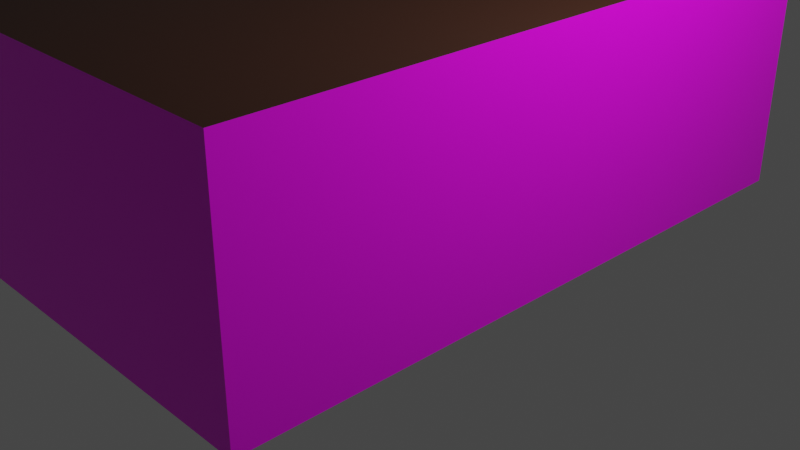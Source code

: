 # Source: wohnzimmer.blend  (saved by Blender 2.93.21; exported with 4.5.12 LTS)
import bpy
from mathutils import Matrix  # noqa: F401  (used for matrix-valued properties, if any)

bpy.ops.wm.read_factory_settings(use_empty=True)
scene = bpy.context.scene
scene.name = 'Scene'

# ---- collections
col_collection = bpy.data.collections.new('Collection'); scene.collection.children.link(col_collection)

# ---- images (referenced by path relative to the original .blend; pixels are not part of the script)
import os
ASSET_DIR = os.environ.get("B2B_ASSET_DIR", "")  # directory of the original .blend (textures are referenced by path, not embedded)
HERE = os.path.dirname(os.path.abspath(__file__))  # packed textures are extracted next to this script under _unpacked/

def load_image(name, relpath, width, height, colorspace="sRGB"):
    """Load a texture the original file referenced (path relative to the .blend, or extracted next to this script)."""
    p = next((c for c in (os.path.join(HERE, relpath), os.path.join(ASSET_DIR, relpath)) if relpath and os.path.exists(c)), "")
    if p:
        img = bpy.data.images.load(p, check_existing=True)
        img.name = name
    else:  # same state as the original file: an image datablock whose file is absent (Cycles renders it pink)
        img = bpy.data.images.new(name, width, height)
        img.source = "FILE"
        img.filepath = "//" + (relpath or name)
    img.colorspace_settings.name = colorspace
    return img
img_wallpaper_png = load_image('wallpaper.png', 'wallpaper.png', 1024, 1024, 'sRGB')
img_wohnzimmer_floor = load_image('wohnzimmer_floor', 'floor_wohnzimmer.png', 1024, 1024, 'sRGB')

# ---- materials (node trees are filled in below, after node groups)
mat_wallpaper = bpy.data.materials.new('wallpaper')
mat_wallpaper.alpha_threshold = 0.0
mat_wallpaper.use_backface_culling = True
mat_wallpaper.use_transparent_shadow = False
mat_wallpaper.line_color = (0.0, 0.0, 0.0, 1.0)
mat_ceiling = bpy.data.materials.new('ceiling')
mat_ceiling.use_backface_culling = True
mat_ceiling.use_transparent_shadow = False
mat_floor = bpy.data.materials.new('floor')
mat_floor.use_transparent_shadow = False

# ---- material node trees
mat_wallpaper.use_nodes = True; mat_wallpaper.node_tree.nodes.clear()
_N = mat_wallpaper.node_tree.nodes; _L = mat_wallpaper.node_tree.links
n0 = _N.new('ShaderNodeOutputMaterial'); n0.name = 'Material Output'; n0.location = (300, 300)
n1 = _N.new('ShaderNodeBsdfPrincipled'); n1.name = 'Principled BSDF'; n1.location = (10, 300)
n1.distribution = 'GGX'
n1.subsurface_method = 'BURLEY'
n1.inputs[2].default_value = 0.4
n1.inputs[3].default_value = 1.45
n1.inputs[27].default_value = (0.0, 0.0, 0.0, 1.0)
n1.inputs[28].default_value = 1.0
n2 = _N.new('ShaderNodeTexImage'); n2.name = 'Image Texture'; n2.location = (-280, 280)
n2.image = img_wallpaper_png
_L.new(n1.outputs[0], n0.inputs[0])
_L.new(n2.outputs[0], n1.inputs[0])
n0.is_active_output = True
mat_ceiling.use_nodes = True; mat_ceiling.node_tree.nodes.clear()
_N = mat_ceiling.node_tree.nodes; _L = mat_ceiling.node_tree.links
n0 = _N.new('ShaderNodeBsdfPrincipled'); n0.name = 'Principled BSDF'; n0.location = (10, 300)
n0.distribution = 'GGX'
n0.subsurface_method = 'BURLEY'
n0.inputs[0].default_value = (0.03106, 0.006981, 0.0009954, 1.0)
n0.inputs[3].default_value = 1.45
n0.inputs[27].default_value = (0.0, 0.0, 0.0, 1.0)
n0.inputs[28].default_value = 1.0
n1 = _N.new('ShaderNodeOutputMaterial'); n1.name = 'Material Output'; n1.location = (300, 300)
_L.new(n0.outputs[0], n1.inputs[0])
n1.is_active_output = True
mat_floor.use_nodes = True; mat_floor.node_tree.nodes.clear()
_N = mat_floor.node_tree.nodes; _L = mat_floor.node_tree.links
n0 = _N.new('ShaderNodeBsdfPrincipled'); n0.name = 'Principled BSDF'; n0.location = (10, 300)
n0.distribution = 'GGX'
n0.subsurface_method = 'BURLEY'
n0.inputs[3].default_value = 1.45
n0.inputs[27].default_value = (0.0, 0.0, 0.0, 1.0)
n0.inputs[28].default_value = 1.0
n1 = _N.new('ShaderNodeOutputMaterial'); n1.name = 'Material Output'; n1.location = (300, 300)
n2 = _N.new('ShaderNodeTexImage'); n2.name = 'Image Texture'; n2.location = (-280, 280)
n2.image = img_wohnzimmer_floor
_L.new(n0.outputs[0], n1.inputs[0])
_L.new(n2.outputs[0], n0.inputs[0])
n1.is_active_output = True

# ---- world
world_world = bpy.data.worlds.new('World'); scene.world = world_world
world_world.use_nodes = True; world_world.node_tree.nodes.clear()
_N = world_world.node_tree.nodes; _L = world_world.node_tree.links
n0 = _N.new('ShaderNodeOutputWorld'); n0.name = 'World Output'; n0.location = (300, 300)
n1 = _N.new('ShaderNodeBackground'); n1.name = 'Background'; n1.location = (10, 300)
n1.inputs[0].default_value = (0.05088, 0.05088, 0.05088, 1.0)
_L.new(n1.outputs[0], n0.inputs[0])
n0.is_active_output = True
world_world.color = (0.05088, 0.05088, 0.05088)
world_world.use_sun_shadow = False
world_world.sun_shadow_jitter_overblur = 0.0

# ---- cameras
cam_camera = bpy.data.cameras.new('Camera')
cam_camera.clip_end = 100.0
cam_camera.ortho_scale = 7.314

# ---- lights
light_light = bpy.data.lights.new('Light', 'POINT')
light_light.transmission_factor = 0.0
light_light.energy = 1000.0
light_light.shadow_soft_size = 0.1
light_light.shadow_maximum_resolution = 0.006
light_light.use_absolute_resolution = True

# ---- meshes
me_cube = bpy.data.meshes.new('Cube')
me_cube.from_pydata([(2.0, -3.5, 2.5), (2.0, -3.5, 0.0), (2.0, 3.5, 2.5), (2.0, 3.5, 0.0), (-2.0, -3.5, 2.5), (-2.0, -3.5, 0.0), (-2.0, 3.5, 2.5), (-2.0, 3.5, 0.0)], [], [(0, 4, 6, 2), (3, 2, 6, 7), (7, 6, 4, 5), (5, 1, 3, 7), (1, 0, 2, 3), (5, 4, 0, 1)])
me_cube.polygons.foreach_set('material_index', [1, 0, 0, 2, 0, 0])
_uv = me_cube.uv_layers.new(name='UVMap')
_uv.uv.foreach_set('vector', [0.625, 0.5, 0.875, 0.5, 0.875, 0.75, 0.625, 0.75, 4.396, 0.0, 4.396, 1.0, 7.593, 1.0, 7.593, -2.384e-07, 7.593, -2.384e-07, 7.593, 1.0, 13.19, 1.0, 13.19, -1.788e-07, 7.558e-05, 1.0, 7.565e-05, 7.564e-05, 0.9999, 7.558e-05, 0.9999, 1.0, -1.198, 7.153e-07, -1.198, 1.0, 4.396, 1.0, 4.396, 0.0, 13.19, -1.788e-07, 13.19, 1.0, 16.39, 1.0, 16.39, 2.98e-07])
me_cube.materials.append(mat_wallpaper)
me_cube.materials.append(mat_ceiling)
me_cube.materials.append(mat_floor)
me_cube.use_remesh_preserve_volume = False
me_cube.use_remesh_preserve_attributes = False
me_cube.use_mirror_vertex_groups = False
me_cube.update()

# ---- objects
ob_cube = bpy.data.objects.new('Cube', me_cube)
ob_light = bpy.data.objects.new('Light', light_light)
ob_camera = bpy.data.objects.new('Camera', cam_camera)

# ---- transforms, parenting, visibility, modifiers, constraints
ob_cube.location = (0.0, 0.0, 0.0)
ob_cube.lock_rotations_4d = False
ob_cube.empty_display_type = 'ARROWS'
ob_cube.lineart.crease_threshold = 0.0
ob_light.location = (4.076, 1.005, 5.904)
ob_light.rotation_euler = (0.6503, 0.05522, 1.866)
ob_light.lock_rotations_4d = False
ob_light.empty_display_type = 'ARROWS'
ob_light.color = (0.0, 0.0, 0.0, 0.0)
ob_light.lineart.crease_threshold = 0.0
ob_camera.location = (7.359, -6.926, 4.958)
ob_camera.rotation_euler = (1.109, 0.0, 0.8149)
ob_camera.lock_rotations_4d = False
ob_camera.empty_display_type = 'ARROWS'
ob_camera.color = (0.0, 0.0, 0.0, 0.0)
ob_camera.display_type = 'WIRE'
ob_camera.lineart.crease_threshold = 0.0

# ---- collection membership
col_collection.objects.link(ob_cube)
col_collection.objects.link(ob_light)
col_collection.objects.link(ob_camera)

# ---- scene / render settings (as saved in the file)
scene.camera = ob_camera
scene.frame_start = 1; scene.frame_end = 250; scene.frame_set(1)
scene.render.engine = 'BLENDER_EEVEE_NEXT'
scene.cycles.use_denoising = False
scene.cycles.samples = 128
scene.cycles.sampling_pattern = 'TABULATED_SOBOL'
scene.cycles.use_adaptive_sampling = False
scene.cycles.use_light_tree = False
scene.view_settings.view_transform = 'Filmic'
bpy.context.view_layer.update()
